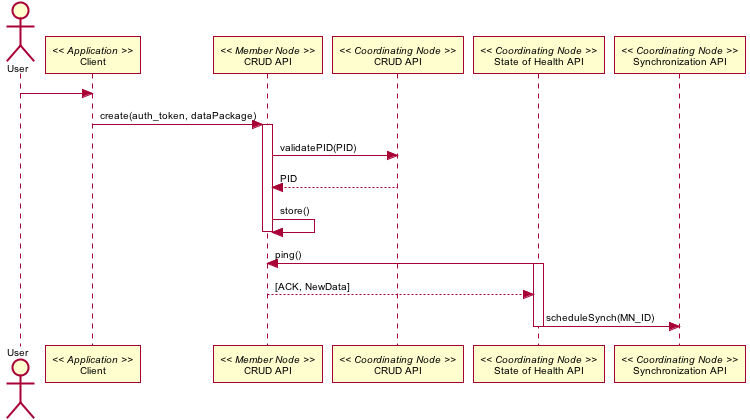

The diagram above was rendered by PlantUML. Its source (embedded in the PNG):
@startuml images/04_seq.png
skinparam activityFontColor black
skinparam activityFontSize 10
skinparam activityFontName arial
skinparam activityArrowFontColor black
skinparam activityArrowFontSize 10
skinparam activityArrowFontName arial
skinparam classArrowFontColor black
skinparam classArrowFontSize 10
skinparam classArrowFontName arial
skinparam classAttributeFontColor black
skinparam classAttributeFontSize 10
skinparam classAttributeFontName arial
skinparam classFontColor black
skinparam classFontSize 10
skinparam classFontName arial
skinparam componentFontColor black
skinparam componentFontSize 10
skinparam componentFontName arial
skinparam componentArrowFontColor black
skinparam componentArrowFontSize 10
skinparam componentArrowFontName arial
skinparam noteFontColor black
skinparam noteFontSize 10
skinparam noteFontName arial
skinparam packageFontColor black
skinparam packageFontSize 10
skinparam packageFontName arial
skinparam sequenceActorFontColor black
skinparam sequenceActorFontSize 10
skinparam sequenceActorFontName arial
skinparam sequenceArrowFontColor black
skinparam sequenceArrowFontSize 10
skinparam sequenceArrowFontName arial
skinparam sequenceGroupingFontColor black
skinparam sequenceGroupingFontSize 10
skinparam sequenceGroupingFontName arial
skinparam sequenceGroupingHeaderFontColor black
skinparam sequenceGroupingHeaderFontSize 10
skinparam sequenceGroupingHeaderFontName arial
skinparam sequenceParticipantFontColor black
skinparam sequenceParticipantFontSize 10
skinparam sequenceParticipantFontName arial
skinparam sequenceTitleFontColor black
skinparam sequenceTitleFontSize 10
skinparam sequenceTitleFontName arial
skinparam titleFontColor black
skinparam titleFontSize 10
skinparam titleFontName arial
skinparam usecaseFontColor black
skinparam usecaseFontSize 7
skinparam usecaseFontName arial
skinparam usecaseActorFontColor black
skinparam usecaseActorFontSize 7
skinparam usecaseActorFontName arial
skinparam usecaseArrowFontColor black
skinparam usecaseArrowFontSize 7
skinparam usecaseArrowFontName arial
Actor User
participant "Client" as app_client << Application >>
User -> app_client

participant "CRUD API" as m_crud << Member Node >>
app_client -> m_crud: create(auth_token, dataPackage)
activate m_crud
participant "CRUD API" as c_crud << Coordinating Node >>
  m_crud -> c_crud: validatePID(PID)
  m_crud <-- c_crud: PID
  m_crud -> m_crud: store()
deactivate m_crud

participant "State of Health API" as c_health << Coordinating Node >>
c_health -> m_crud: ping()
activate c_health
  c_health <-- m_crud: [ACK, NewData]
participant "Synchronization API" as c_sync << Coordinating Node >>
  c_health -> c_sync: scheduleSynch(MN_ID)
deactivate c_health
@enduml